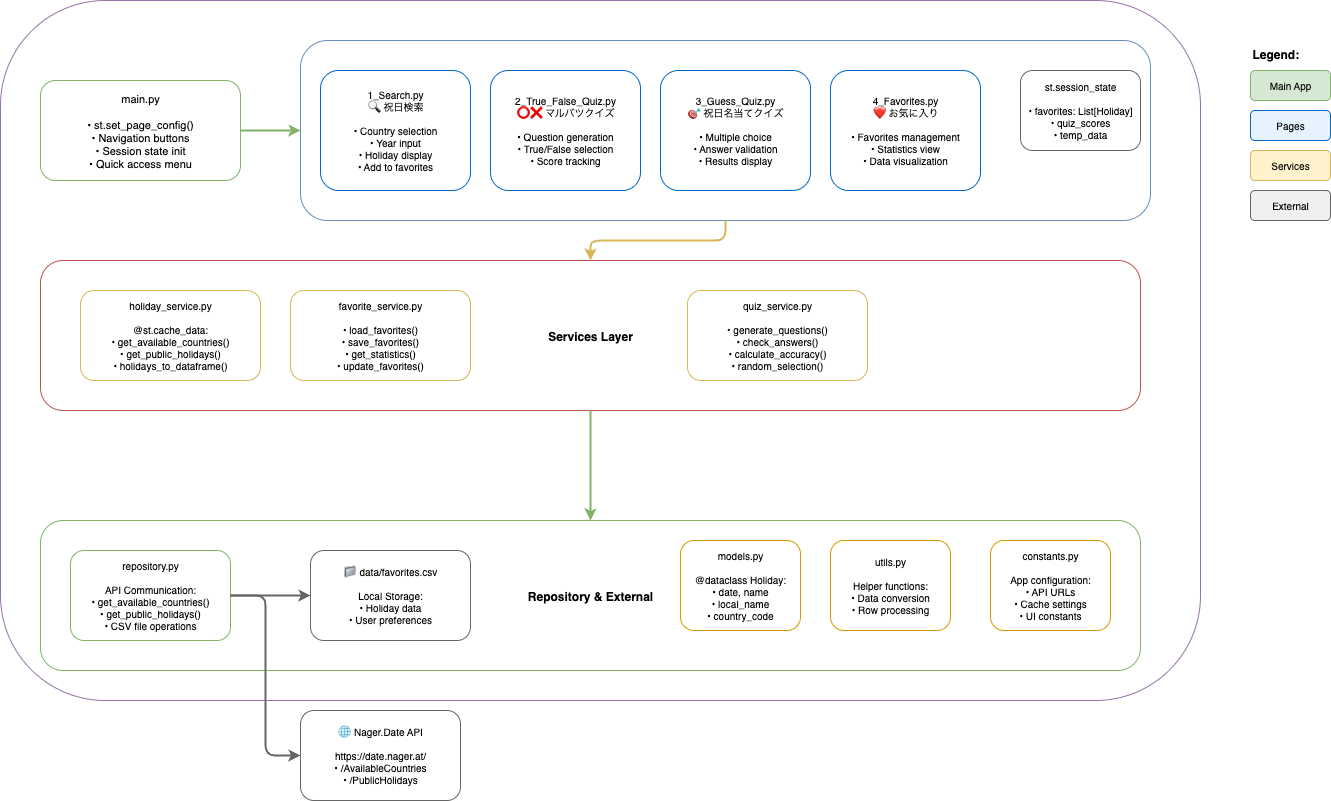

The diagram above was exported from draw.io. Its source (the exported page's mxGraphModel, read from the mxfile embedded in the PNG):
<mxGraphModel dx="672" dy="575" grid="1" gridSize="10" guides="1" tooltips="1" connect="1" arrows="1" fold="1" page="1" pageScale="1" pageWidth="1654" pageHeight="1169" math="0" shadow="0">
  <root>
    <mxCell id="0" />
    <mxCell id="1" parent="0" />
    <mxCell id="main_container" value="Streamlit Application" style="rounded=1;fillColor=#ffffff;strokeColor=#9673a6;fontSize=14;fontStyle=1;" parent="1" vertex="1">
      <mxGeometry x="50" y="80" width="1200" height="700" as="geometry" />
    </mxCell>
    <mxCell id="main_py" value="main.py&#10;&#10;• st.set_page_config()&#10;• Navigation buttons&#10;• Session state init&#10;• Quick access menu" style="rounded=1;fillColor=#ffffff;strokeColor=#82b366;fontSize=11;" parent="1" vertex="1">
      <mxGeometry x="90" y="160" width="200" height="100" as="geometry" />
    </mxCell>
    <mxCell id="pages_layer" value="Pages Layer" style="rounded=1;fillColor=#ffffff;strokeColor=#6c8ebf;fontSize=12;fontStyle=1;" parent="1" vertex="1">
      <mxGeometry x="350" y="120" width="850" height="180" as="geometry" />
    </mxCell>
    <mxCell id="search_page" value="1_Search.py&#10;🔍 祝日検索&#10;&#10;• Country selection&#10;• Year input&#10;• Holiday display&#10;• Add to favorites" style="rounded=1;fillColor=#ffffff;strokeColor=#0066cc;fontSize=10;" parent="1" vertex="1">
      <mxGeometry x="370" y="150" width="150" height="120" as="geometry" />
    </mxCell>
    <mxCell id="quiz1_page" value="2_True_False_Quiz.py&#10;⭕❌ マルバツクイズ&#10;&#10;• Question generation&#10;• True/False selection&#10;• Score tracking" style="rounded=1;fillColor=#ffffff;strokeColor=#0066cc;fontSize=10;" parent="1" vertex="1">
      <mxGeometry x="540" y="150" width="150" height="120" as="geometry" />
    </mxCell>
    <mxCell id="quiz2_page" value="3_Guess_Quiz.py&#10;🎯 祝日名当てクイズ&#10;&#10;• Multiple choice&#10;• Answer validation&#10;• Results display" style="rounded=1;fillColor=#ffffff;strokeColor=#0066cc;fontSize=10;" parent="1" vertex="1">
      <mxGeometry x="710" y="150" width="150" height="120" as="geometry" />
    </mxCell>
    <mxCell id="favorites_page" value="4_Favorites.py&#10;❤ お気に入り&#10;&#10;• Favorites management&#10;• Statistics view&#10;• Data visualization" style="rounded=1;fillColor=#ffffff;strokeColor=#0066cc;fontSize=10;" parent="1" vertex="1">
      <mxGeometry x="880" y="150" width="150" height="120" as="geometry" />
    </mxCell>
    <mxCell id="session_state" value="st.session_state&#10;&#10;• favorites: List[Holiday]&#10;• quiz_scores&#10;• temp_data" style="rounded=1;fillColor=#ffffff;strokeColor=#666666;fontSize=10;" parent="1" vertex="1">
      <mxGeometry x="1070" y="150" width="120" height="80" as="geometry" />
    </mxCell>
    <mxCell id="services_layer" value="Services Layer" style="rounded=1;fillColor=#ffffff;strokeColor=#b85450;fontSize=12;fontStyle=1;" parent="1" vertex="1">
      <mxGeometry x="90" y="340" width="1100" height="150" as="geometry" />
    </mxCell>
    <mxCell id="holiday_service" value="holiday_service.py&#10;&#10;@st.cache_data:&#10;• get_available_countries()&#10;• get_public_holidays()&#10;• holidays_to_dataframe()" style="rounded=1;fillColor=#ffffff;strokeColor=#d6b656;fontSize=10;" parent="1" vertex="1">
      <mxGeometry x="130" y="370" width="180" height="90" as="geometry" />
    </mxCell>
    <mxCell id="favorite_service" value="favorite_service.py&#10;&#10;• load_favorites()&#10;• save_favorites()&#10;• get_statistics()&#10;• update_favorites()" style="rounded=1;fillColor=#ffffff;strokeColor=#d6b656;fontSize=10;" parent="1" vertex="1">
      <mxGeometry x="340" y="370" width="180" height="90" as="geometry" />
    </mxCell>
    <mxCell id="quiz_service" value="quiz_service.py&#10;&#10;• generate_questions()&#10;• check_answers()&#10;• calculate_accuracy()&#10;• random_selection()" style="rounded=1;fillColor=#ffffff;strokeColor=#d6b656;fontSize=10;" parent="1" vertex="1">
      <mxGeometry x="737" y="370" width="180" height="90" as="geometry" />
    </mxCell>
    <mxCell id="repository_layer" value="Repository &amp; External" style="rounded=1;fillColor=#ffffff;strokeColor=#82b366;fontSize=12;fontStyle=1;" parent="1" vertex="1">
      <mxGeometry x="90" y="600" width="1100" height="150" as="geometry" />
    </mxCell>
    <mxCell id="repository" value="repository.py&#10;&#10;API Communication:&#10;• get_available_countries()&#10;• get_public_holidays()&#10;• CSV file operations" style="rounded=1;fillColor=#ffffff;strokeColor=#82b366;fontSize=10;" parent="1" vertex="1">
      <mxGeometry x="120" y="630" width="160" height="90" as="geometry" />
    </mxCell>
    <mxCell id="nager_api" value="🌐 Nager.Date API&#10;&#10;https://date.nager.at/&#10;• /AvailableCountries&#10;• /PublicHolidays" style="rounded=1;fillColor=#ffffff;strokeColor=#666666;fontSize=10;" parent="1" vertex="1">
      <mxGeometry x="350" y="790" width="160" height="90" as="geometry" />
    </mxCell>
    <mxCell id="csv_storage" value="📁 data/favorites.csv&#10;&#10;Local Storage:&#10;• Holiday data&#10;• User preferences" style="rounded=1;fillColor=#ffffff;strokeColor=#666666;fontSize=10;" parent="1" vertex="1">
      <mxGeometry x="360" y="630" width="160" height="90" as="geometry" />
    </mxCell>
    <mxCell id="models" value="models.py&#10;&#10;@dataclass Holiday:&#10;• date, name&#10;• local_name&#10;• country_code" style="rounded=1;fillColor=#ffffff;strokeColor=#d79b00;fontSize=10;" parent="1" vertex="1">
      <mxGeometry x="730" y="620" width="120" height="90" as="geometry" />
    </mxCell>
    <mxCell id="utils" value="utils.py&#10;&#10;Helper functions:&#10;• Data conversion&#10;• Row processing" style="rounded=1;fillColor=#ffffff;strokeColor=#d79b00;fontSize=10;" parent="1" vertex="1">
      <mxGeometry x="880" y="620" width="120" height="90" as="geometry" />
    </mxCell>
    <mxCell id="constants" value="constants.py&#10;&#10;App configuration:&#10;• API URLs&#10;• Cache settings&#10;• UI constants" style="rounded=1;fillColor=#ffffff;strokeColor=#d79b00;fontSize=10;" parent="1" vertex="1">
      <mxGeometry x="1040" y="620" width="120" height="90" as="geometry" />
    </mxCell>
    <mxCell id="main_to_pages" style="edgeStyle=orthogonalEdgeStyle;entryX=0;entryY=0.5;strokeColor=#82b366;strokeWidth=2;" parent="1" source="main_py" target="pages_layer" edge="1">
      <mxGeometry relative="1" as="geometry" />
    </mxCell>
    <mxCell id="pages_to_services" style="edgeStyle=orthogonalEdgeStyle;entryX=0.5;entryY=0;strokeColor=#d6b656;strokeWidth=2;" parent="1" source="pages_layer" target="services_layer" edge="1">
      <mxGeometry relative="1" as="geometry" />
    </mxCell>
    <mxCell id="services_to_repo" style="edgeStyle=orthogonalEdgeStyle;entryX=0.5;entryY=0;strokeColor=#82b366;strokeWidth=2;" parent="1" source="services_layer" target="repository_layer" edge="1">
      <mxGeometry relative="1" as="geometry" />
    </mxCell>
    <mxCell id="repo_to_api" style="edgeStyle=orthogonalEdgeStyle;entryX=0;entryY=0.5;strokeColor=#666666;strokeWidth=2;" parent="1" source="repository" target="nager_api" edge="1">
      <mxGeometry relative="1" as="geometry" />
    </mxCell>
    <mxCell id="repo_to_csv" style="edgeStyle=orthogonalEdgeStyle;entryX=0;entryY=0.5;strokeColor=#666666;strokeWidth=2;" parent="1" source="repository" target="csv_storage" edge="1">
      <mxGeometry relative="1" as="geometry" />
    </mxCell>
    <mxCell id="legend_title" value="Legend:" style="text;fontSize=12;fontStyle=1;" parent="1" vertex="1">
      <mxGeometry x="1300" y="120" width="60" height="20" as="geometry" />
    </mxCell>
    <mxCell id="legend_main" value="Main App" style="rounded=1;fillColor=#d5e8d4;strokeColor=#82b366;fontSize=10;" parent="1" vertex="1">
      <mxGeometry x="1300" y="150" width="80" height="30" as="geometry" />
    </mxCell>
    <mxCell id="legend_pages" value="Pages" style="rounded=1;fillColor=#e6f3ff;strokeColor=#0066cc;fontSize=10;" parent="1" vertex="1">
      <mxGeometry x="1300" y="190" width="80" height="30" as="geometry" />
    </mxCell>
    <mxCell id="legend_services" value="Services" style="rounded=1;fillColor=#fff2cc;strokeColor=#d6b656;fontSize=10;" parent="1" vertex="1">
      <mxGeometry x="1300" y="230" width="80" height="30" as="geometry" />
    </mxCell>
    <mxCell id="legend_external" value="External" style="rounded=1;fillColor=#f0f0f0;strokeColor=#666666;fontSize=10;" parent="1" vertex="1">
      <mxGeometry x="1300" y="270" width="80" height="30" as="geometry" />
    </mxCell>
  </root>
</mxGraphModel>